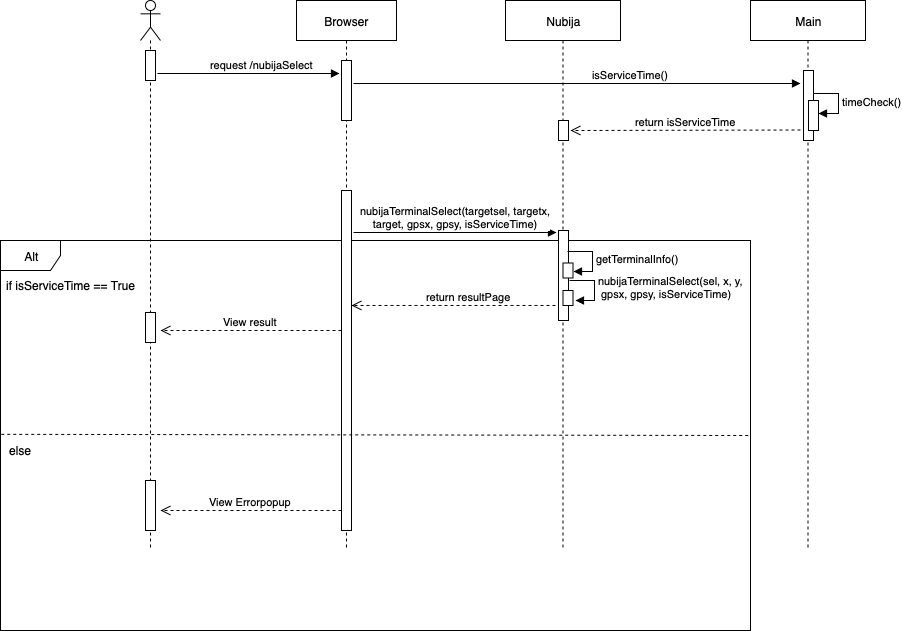

The diagram above was exported from draw.io. Its source (the exported page's mxGraphModel, read from the mxfile embedded in the PNG):
<mxGraphModel dx="2046" dy="1124" grid="1" gridSize="10" guides="1" tooltips="1" connect="1" arrows="1" fold="1" page="1" pageScale="1" pageWidth="1100" pageHeight="850" background="#ffffff" math="0" shadow="0">
  <root>
    <mxCell id="0" />
    <mxCell id="1" parent="0" />
    <mxCell id="F4gvkQm0oaTmZdr4MH2V-1" value="Alt" style="shape=umlFrame;whiteSpace=wrap;html=1;" parent="1" vertex="1">
      <mxGeometry x="-1030" y="320" width="750" height="390" as="geometry" />
    </mxCell>
    <mxCell id="iz7-vhJj3RXwBSRZVA31-11" value="" style="shape=umlLifeline;participant=umlActor;perimeter=lifelinePerimeter;whiteSpace=wrap;html=1;container=1;collapsible=0;recursiveResize=0;verticalAlign=top;spacingTop=36;labelBackgroundColor=#ffffff;outlineConnect=0;" parent="1" vertex="1">
      <mxGeometry x="-890" y="80" width="20" height="550" as="geometry" />
    </mxCell>
    <mxCell id="iz7-vhJj3RXwBSRZVA31-20" value="" style="html=1;points=[];perimeter=orthogonalPerimeter;" parent="iz7-vhJj3RXwBSRZVA31-11" vertex="1">
      <mxGeometry x="5" y="312" width="10" height="30" as="geometry" />
    </mxCell>
    <mxCell id="F4gvkQm0oaTmZdr4MH2V-5" value="" style="html=1;points=[];perimeter=orthogonalPerimeter;" parent="iz7-vhJj3RXwBSRZVA31-11" vertex="1">
      <mxGeometry x="5" y="480" width="10" height="50" as="geometry" />
    </mxCell>
    <mxCell id="iz7-vhJj3RXwBSRZVA31-3" value="request /nubijaSelect" style="html=1;verticalAlign=bottom;endArrow=block;" parent="iz7-vhJj3RXwBSRZVA31-11" edge="1">
      <mxGeometry x="0.1455" width="80" relative="1" as="geometry">
        <mxPoint x="17" y="73" as="sourcePoint" />
        <mxPoint x="199" y="73" as="targetPoint" />
        <Array as="points" />
        <mxPoint as="offset" />
      </mxGeometry>
    </mxCell>
    <mxCell id="iz7-vhJj3RXwBSRZVA31-5" value="" style="html=1;points=[];perimeter=orthogonalPerimeter;" parent="iz7-vhJj3RXwBSRZVA31-11" vertex="1">
      <mxGeometry x="5" y="50" width="10" height="30" as="geometry" />
    </mxCell>
    <mxCell id="iz7-vhJj3RXwBSRZVA31-10" value="Nubija" style="shape=umlLifeline;perimeter=lifelinePerimeter;whiteSpace=wrap;html=1;container=1;collapsible=0;recursiveResize=0;outlineConnect=0;" parent="1" vertex="1">
      <mxGeometry x="-525" y="80" width="115" height="550" as="geometry" />
    </mxCell>
    <mxCell id="iz7-vhJj3RXwBSRZVA31-6" value="nubijaTerminalSelect(targetsel, targetx,&lt;br&gt;target, gpsx, gpsy, isServiceTime)" style="html=1;verticalAlign=bottom;endArrow=block;" parent="iz7-vhJj3RXwBSRZVA31-10" edge="1">
      <mxGeometry width="80" relative="1" as="geometry">
        <mxPoint x="-152" y="232" as="sourcePoint" />
        <mxPoint x="51" y="232" as="targetPoint" />
      </mxGeometry>
    </mxCell>
    <mxCell id="iz7-vhJj3RXwBSRZVA31-2" value="" style="html=1;points=[];perimeter=orthogonalPerimeter;" parent="iz7-vhJj3RXwBSRZVA31-10" vertex="1">
      <mxGeometry x="53" y="230" width="10" height="90" as="geometry" />
    </mxCell>
    <mxCell id="OyU09aeiVb9GHWiaukht-1" value="" style="html=1;points=[];perimeter=orthogonalPerimeter;" parent="iz7-vhJj3RXwBSRZVA31-10" vertex="1">
      <mxGeometry x="57.5" y="262.5" width="10" height="15" as="geometry" />
    </mxCell>
    <mxCell id="OyU09aeiVb9GHWiaukht-2" value="getTerminalInfo()" style="edgeStyle=orthogonalEdgeStyle;html=1;align=left;spacingLeft=2;endArrow=block;rounded=0;entryX=1;entryY=0;" parent="iz7-vhJj3RXwBSRZVA31-10" edge="1">
      <mxGeometry relative="1" as="geometry">
        <mxPoint x="62" y="250.5" as="sourcePoint" />
        <Array as="points">
          <mxPoint x="87" y="250.5" />
        </Array>
        <mxPoint x="68" y="271" as="targetPoint" />
      </mxGeometry>
    </mxCell>
    <mxCell id="OyU09aeiVb9GHWiaukht-3" value="" style="html=1;points=[];perimeter=orthogonalPerimeter;" parent="iz7-vhJj3RXwBSRZVA31-10" vertex="1">
      <mxGeometry x="57.5" y="290" width="10" height="15" as="geometry" />
    </mxCell>
    <mxCell id="F4gvkQm0oaTmZdr4MH2V-18" value="" style="html=1;points=[];perimeter=orthogonalPerimeter;" parent="iz7-vhJj3RXwBSRZVA31-10" vertex="1">
      <mxGeometry x="53" y="120" width="10" height="20" as="geometry" />
    </mxCell>
    <mxCell id="iz7-vhJj3RXwBSRZVA31-9" value="Browser" style="shape=umlLifeline;perimeter=lifelinePerimeter;whiteSpace=wrap;html=1;container=1;collapsible=0;recursiveResize=0;outlineConnect=0;" parent="1" vertex="1">
      <mxGeometry x="-734" y="80" width="100" height="550" as="geometry" />
    </mxCell>
    <mxCell id="iz7-vhJj3RXwBSRZVA31-12" value="" style="html=1;points=[];perimeter=orthogonalPerimeter;" parent="iz7-vhJj3RXwBSRZVA31-9" vertex="1">
      <mxGeometry x="45" y="190" width="10" height="340" as="geometry" />
    </mxCell>
    <mxCell id="F4gvkQm0oaTmZdr4MH2V-14" value="" style="html=1;points=[];perimeter=orthogonalPerimeter;" parent="iz7-vhJj3RXwBSRZVA31-9" vertex="1">
      <mxGeometry x="45" y="60" width="10" height="60" as="geometry" />
    </mxCell>
    <mxCell id="iz7-vhJj3RXwBSRZVA31-19" value="View result" style="html=1;verticalAlign=bottom;endArrow=open;dashed=1;endSize=8;" parent="1" edge="1">
      <mxGeometry relative="1" as="geometry">
        <mxPoint x="-689" y="410" as="sourcePoint" />
        <mxPoint x="-870" y="410" as="targetPoint" />
      </mxGeometry>
    </mxCell>
    <mxCell id="iz7-vhJj3RXwBSRZVA31-4" value="return resultPage" style="html=1;verticalAlign=bottom;endArrow=open;dashed=1;endSize=8;exitX=-0.3;exitY=0.833;exitDx=0;exitDy=0;exitPerimeter=0;" parent="1" source="iz7-vhJj3RXwBSRZVA31-2" target="iz7-vhJj3RXwBSRZVA31-12" edge="1">
      <mxGeometry x="-0.1425" relative="1" as="geometry">
        <mxPoint x="-491" y="360" as="sourcePoint" />
        <mxPoint x="-679" y="360" as="targetPoint" />
        <Array as="points" />
        <mxPoint as="offset" />
      </mxGeometry>
    </mxCell>
    <mxCell id="OyU09aeiVb9GHWiaukht-4" value="nubijaTerminalSelect(sel, x, y,&lt;br&gt;&amp;nbsp;gpsx, gpsy, isServiceTime)" style="edgeStyle=orthogonalEdgeStyle;html=1;align=left;spacingLeft=2;endArrow=block;rounded=0;entryX=1;entryY=0;" parent="1" edge="1">
      <mxGeometry relative="1" as="geometry">
        <mxPoint x="-461" y="360" as="sourcePoint" />
        <Array as="points">
          <mxPoint x="-436" y="359.5" />
        </Array>
        <mxPoint x="-455" y="380" as="targetPoint" />
      </mxGeometry>
    </mxCell>
    <mxCell id="F4gvkQm0oaTmZdr4MH2V-2" value="if isServiceTime == True" style="text;html=1;align=center;verticalAlign=middle;resizable=0;points=[];;autosize=1;" parent="1" vertex="1">
      <mxGeometry x="-1030" y="355" width="140" height="20" as="geometry" />
    </mxCell>
    <mxCell id="F4gvkQm0oaTmZdr4MH2V-3" value="else" style="text;html=1;align=center;verticalAlign=middle;resizable=0;points=[];;autosize=1;" parent="1" vertex="1">
      <mxGeometry x="-1030" y="520" width="40" height="20" as="geometry" />
    </mxCell>
    <mxCell id="F4gvkQm0oaTmZdr4MH2V-4" value="" style="endArrow=none;dashed=1;html=1;entryX=1;entryY=0.5;entryDx=0;entryDy=0;entryPerimeter=0;exitX=0.001;exitY=0.497;exitDx=0;exitDy=0;exitPerimeter=0;" parent="1" source="F4gvkQm0oaTmZdr4MH2V-1" target="F4gvkQm0oaTmZdr4MH2V-1" edge="1">
      <mxGeometry width="50" height="50" relative="1" as="geometry">
        <mxPoint x="-1030" y="465" as="sourcePoint" />
        <mxPoint x="-980" y="415" as="targetPoint" />
      </mxGeometry>
    </mxCell>
    <mxCell id="F4gvkQm0oaTmZdr4MH2V-6" value="Main" style="shape=umlLifeline;perimeter=lifelinePerimeter;whiteSpace=wrap;html=1;container=1;collapsible=0;recursiveResize=0;outlineConnect=0;" parent="1" vertex="1">
      <mxGeometry x="-280" y="80" width="115" height="550" as="geometry" />
    </mxCell>
    <mxCell id="F4gvkQm0oaTmZdr4MH2V-15" value="" style="html=1;points=[];perimeter=orthogonalPerimeter;" parent="F4gvkQm0oaTmZdr4MH2V-6" vertex="1">
      <mxGeometry x="53" y="70" width="10" height="70" as="geometry" />
    </mxCell>
    <mxCell id="F4gvkQm0oaTmZdr4MH2V-12" value="isServiceTime()" style="html=1;verticalAlign=bottom;endArrow=block;" parent="1" edge="1">
      <mxGeometry x="0.2394" width="80" relative="1" as="geometry">
        <mxPoint x="-677" y="163" as="sourcePoint" />
        <mxPoint x="-230" y="163" as="targetPoint" />
        <mxPoint as="offset" />
      </mxGeometry>
    </mxCell>
    <mxCell id="F4gvkQm0oaTmZdr4MH2V-16" value="" style="html=1;points=[];perimeter=orthogonalPerimeter;" parent="1" vertex="1">
      <mxGeometry x="-222" y="180" width="10" height="30" as="geometry" />
    </mxCell>
    <mxCell id="F4gvkQm0oaTmZdr4MH2V-17" value="timeCheck()" style="edgeStyle=orthogonalEdgeStyle;html=1;align=left;spacingLeft=2;endArrow=block;rounded=0;entryX=1;entryY=0;" parent="1" edge="1">
      <mxGeometry relative="1" as="geometry">
        <mxPoint x="-217.5" y="173" as="sourcePoint" />
        <Array as="points">
          <mxPoint x="-192.5" y="173" />
        </Array>
        <mxPoint x="-212" y="193" as="targetPoint" />
      </mxGeometry>
    </mxCell>
    <mxCell id="F4gvkQm0oaTmZdr4MH2V-19" value="return isServiceTime" style="html=1;verticalAlign=bottom;endArrow=open;dashed=1;endSize=8;" parent="1" edge="1">
      <mxGeometry relative="1" as="geometry">
        <mxPoint x="-230" y="209.5" as="sourcePoint" />
        <mxPoint x="-460" y="210" as="targetPoint" />
      </mxGeometry>
    </mxCell>
    <mxCell id="F4gvkQm0oaTmZdr4MH2V-22" value="View Errorpopup" style="html=1;verticalAlign=bottom;endArrow=open;dashed=1;endSize=8;" parent="1" edge="1">
      <mxGeometry relative="1" as="geometry">
        <mxPoint x="-689" y="590" as="sourcePoint" />
        <mxPoint x="-870" y="590" as="targetPoint" />
      </mxGeometry>
    </mxCell>
  </root>
</mxGraphModel>